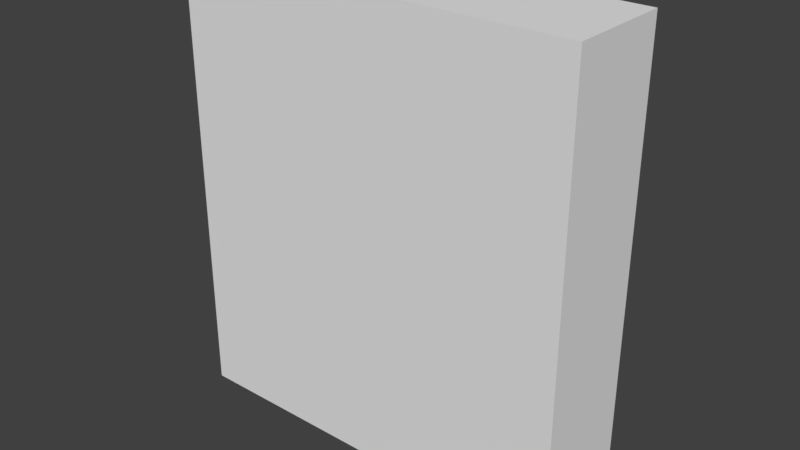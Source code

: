 # Source: product_cereal.blend  (saved by Blender 2.79.0; exported with 4.5.12 LTS)
import bpy
from mathutils import Matrix  # noqa: F401  (used for matrix-valued properties, if any)

bpy.ops.wm.read_factory_settings(use_empty=True)
scene = bpy.context.scene
scene.name = 'Scene'

# ---- collections
col_collection_1 = bpy.data.collections.new('Collection 1'); scene.collection.children.link(col_collection_1)

# ---- materials (node trees are filled in below, after node groups)
mat_material = bpy.data.materials.new('Material')
mat_material.alpha_threshold = 0.0
mat_material.use_transparent_shadow = False
mat_material.roughness = 0.5
mat_material.line_color = (0.0, 0.0, 0.0, 1.0)

# ---- material node trees

# ---- world
world_world = bpy.data.worlds.new('World'); scene.world = world_world
world_world.color = (0.05088, 0.05088, 0.05088)
world_world.use_sun_shadow = False
world_world.sun_shadow_jitter_overblur = 0.0
world_world.cycles.sampling_method = 'MANUAL'

# ---- meshes
me_cube = bpy.data.meshes.new('Cube')
me_cube.from_pydata([(1.0, 1.0, -1.0), (1.0, -1.0, -1.0), (-1.0, -1.0, -1.0), (-1.0, 1.0, -1.0), (1.0, 1.0, 1.0), (1.0, -1.0, 1.0), (-1.0, -1.0, 1.0), (-1.0, 1.0, 1.0)], [], [(0, 1, 2, 3), (4, 7, 6, 5), (0, 4, 5, 1), (1, 5, 6, 2), (2, 6, 7, 3), (4, 0, 3, 7)])
me_cube.materials.append(mat_material)
me_cube.use_remesh_preserve_volume = False
me_cube.use_remesh_preserve_attributes = False
me_cube.use_mirror_vertex_groups = False
me_cube.update()

# ---- objects
ob_cube = bpy.data.objects.new('Cube', me_cube)

# ---- transforms, parenting, visibility, modifiers, constraints
ob_cube.location = (0.0, 0.0, 0.0)
ob_cube.scale = (0.135, 0.035, 0.15)
ob_cube.lock_rotations_4d = False
ob_cube.empty_display_type = 'ARROWS'
ob_cube.lineart.crease_threshold = 0.0

# ---- collection membership
col_collection_1.objects.link(ob_cube)

# ---- scene / render settings (as saved in the file)
scene.frame_start = 1; scene.frame_end = 250; scene.frame_set(1)
scene.render.engine = 'BLENDER_EEVEE_NEXT'
scene.render.resolution_percentage = 50
scene.render.dither_intensity = 0.0
scene.cycles.use_denoising = False
scene.cycles.samples = 128
scene.cycles.sampling_pattern = 'TABULATED_SOBOL'
scene.cycles.use_adaptive_sampling = False
scene.cycles.use_light_tree = False
scene.cycles.blur_glossy = 0.0
scene.cycles.sample_clamp_indirect = 0.0
scene.view_settings.view_transform = 'Standard'
bpy.context.view_layer.update()

# ---- added for rendering (the .blend has no active camera and no usable light): camera, sun
cam_auto = bpy.data.cameras.new('AutoCamera')
cam_auto.lens = 50.0
cam_auto.sensor_width = 36.0
cam_auto.clip_end = 1000.0
ob_auto_camera = bpy.data.objects.new('AutoCamera', cam_auto)
scene.collection.objects.link(ob_auto_camera)
ob_auto_camera.location = (0.379003, -0.454804, 0.303203)
ob_auto_camera.rotation_euler = (1.09748, -7.21219e-08, 0.694738)
scene.camera = ob_auto_camera
light_auto_sun = bpy.data.lights.new('AutoSun', 'SUN')
light_auto_sun.energy = 3.0
light_auto_sun.angle = 0.0523599
ob_auto_sun = bpy.data.objects.new('AutoSun', light_auto_sun)
scene.collection.objects.link(ob_auto_sun)
ob_auto_sun.rotation_euler = (0.872665, 0.174533, 0.523599)
bpy.context.view_layer.update()
